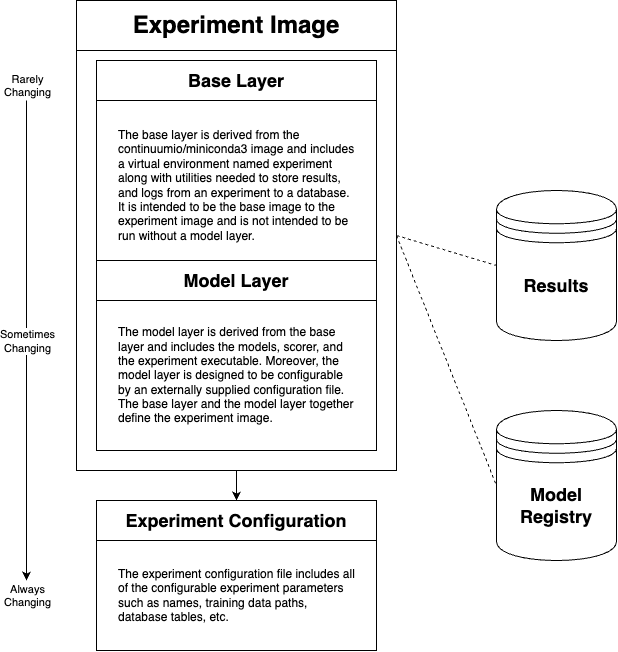

The diagram above was exported from draw.io. Its source (the exported page's mxGraphModel, read from the mxfile embedded in the PNG):
<mxGraphModel dx="998" dy="678" grid="1" gridSize="10" guides="1" tooltips="1" connect="1" arrows="1" fold="1" page="1" pageScale="1" pageWidth="850" pageHeight="1100" background="#ffffff" math="0" shadow="0">
  <root>
    <mxCell id="0" />
    <mxCell id="1" parent="0" />
    <mxCell id="F_B7ZL1ll7IYntP7bItt-32" value="Base Layer" style="swimlane;whiteSpace=wrap;html=1;startSize=40;fontSize=18;align=center;labelBackgroundColor=default;" parent="1" vertex="1">
      <mxGeometry x="140" y="260" width="280" height="200" as="geometry" />
    </mxCell>
    <mxCell id="F_B7ZL1ll7IYntP7bItt-47" value="" style="edgeStyle=orthogonalEdgeStyle;rounded=0;orthogonalLoop=1;jettySize=auto;html=1;exitX=0.5;exitY=1;exitDx=0;exitDy=0;" parent="1" source="F_B7ZL1ll7IYntP7bItt-50" target="F_B7ZL1ll7IYntP7bItt-45" edge="1">
      <mxGeometry relative="1" as="geometry" />
    </mxCell>
    <mxCell id="F_B7ZL1ll7IYntP7bItt-45" value="&lt;span style=&quot;font-size: 18px;&quot;&gt;Experiment Configuration&lt;/span&gt;" style="swimlane;whiteSpace=wrap;html=1;startSize=40;labelBackgroundColor=default;" parent="1" vertex="1">
      <mxGeometry x="140" y="700" width="280" height="150" as="geometry" />
    </mxCell>
    <mxCell id="F_B7ZL1ll7IYntP7bItt-49" value="The experiment configuration file includes all of the configurable experiment parameters such as names, training data paths, database tables, etc.&amp;nbsp;" style="text;html=1;align=left;verticalAlign=middle;whiteSpace=wrap;rounded=0;labelBackgroundColor=default;" parent="F_B7ZL1ll7IYntP7bItt-45" vertex="1">
      <mxGeometry x="20" y="40" width="240" height="110" as="geometry" />
    </mxCell>
    <mxCell id="F_B7ZL1ll7IYntP7bItt-50" value="&lt;font style=&quot;font-size: 24px;&quot;&gt;Experiment Image&lt;/font&gt;" style="swimlane;whiteSpace=wrap;html=1;startSize=50;" parent="1" vertex="1">
      <mxGeometry x="120" y="200" width="320" height="470" as="geometry" />
    </mxCell>
    <mxCell id="F_B7ZL1ll7IYntP7bItt-34" value="&lt;font style=&quot;font-size: 18px;&quot;&gt;Model Layer&lt;/font&gt;" style="swimlane;whiteSpace=wrap;html=1;startSize=40;labelBackgroundColor=default;" parent="F_B7ZL1ll7IYntP7bItt-50" vertex="1">
      <mxGeometry x="20" y="260" width="280" height="190" as="geometry" />
    </mxCell>
    <mxCell id="F_B7ZL1ll7IYntP7bItt-36" value="The model layer is derived from the base layer and includes the models, scorer, and the experiment executable. Moreover, the model layer is designed to be configurable by an externally supplied configuration file. The base layer and the model layer together define the experiment image." style="text;html=1;align=left;verticalAlign=middle;whiteSpace=wrap;rounded=0;labelBackgroundColor=default;" parent="F_B7ZL1ll7IYntP7bItt-34" vertex="1">
      <mxGeometry x="20" y="40" width="240" height="150" as="geometry" />
    </mxCell>
    <mxCell id="F_B7ZL1ll7IYntP7bItt-33" value="&lt;div&gt;&lt;span style=&quot;&quot;&gt;The base layer is derived from the continuumio/miniconda3 image and&amp;nbsp;&lt;/span&gt;&lt;span style=&quot;&quot;&gt;includes a virtual environment named experiment along with utilities needed to store results, and logs from an experiment to a database. It is intended to be the base image to the experiment image and is not intended to be run without a model layer.&lt;/span&gt;&lt;/div&gt;" style="text;html=1;align=left;verticalAlign=middle;whiteSpace=wrap;rounded=0;labelBackgroundColor=default;" parent="F_B7ZL1ll7IYntP7bItt-50" vertex="1">
      <mxGeometry x="40" y="110" width="240" height="150" as="geometry" />
    </mxCell>
    <mxCell id="F_B7ZL1ll7IYntP7bItt-56" value="" style="endArrow=classic;html=1;rounded=0;" parent="1" edge="1">
      <mxGeometry relative="1" as="geometry">
        <mxPoint x="70" y="300" as="sourcePoint" />
        <mxPoint x="70" y="780" as="targetPoint" />
      </mxGeometry>
    </mxCell>
    <mxCell id="F_B7ZL1ll7IYntP7bItt-57" value="Sometimes&lt;div&gt;Changing&lt;/div&gt;" style="edgeLabel;resizable=0;html=1;;align=center;verticalAlign=middle;" parent="F_B7ZL1ll7IYntP7bItt-56" connectable="0" vertex="1">
      <mxGeometry relative="1" as="geometry">
        <mxPoint as="offset" />
      </mxGeometry>
    </mxCell>
    <mxCell id="F_B7ZL1ll7IYntP7bItt-58" value="Rarely&lt;div&gt;Changing&lt;/div&gt;" style="edgeLabel;resizable=0;html=1;;align=center;verticalAlign=bottom;" parent="F_B7ZL1ll7IYntP7bItt-56" connectable="0" vertex="1">
      <mxGeometry x="-1" relative="1" as="geometry">
        <mxPoint as="offset" />
      </mxGeometry>
    </mxCell>
    <mxCell id="F_B7ZL1ll7IYntP7bItt-59" value="Always&lt;div&gt;Changing&lt;/div&gt;" style="edgeLabel;resizable=0;html=1;;align=center;verticalAlign=bottom;" parent="F_B7ZL1ll7IYntP7bItt-56" connectable="0" vertex="1">
      <mxGeometry x="1" relative="1" as="geometry">
        <mxPoint y="30" as="offset" />
      </mxGeometry>
    </mxCell>
    <mxCell id="x6d0dntDNhP9VpKKzTVk-2" value="" style="shape=datastore;whiteSpace=wrap;html=1;" vertex="1" parent="1">
      <mxGeometry x="540" y="390" width="120" height="150" as="geometry" />
    </mxCell>
    <mxCell id="x6d0dntDNhP9VpKKzTVk-4" value="&lt;b&gt;&lt;font style=&quot;font-size: 18px;&quot;&gt;Results&lt;/font&gt;&lt;/b&gt;" style="text;html=1;align=center;verticalAlign=middle;whiteSpace=wrap;rounded=0;" vertex="1" parent="1">
      <mxGeometry x="570" y="470" width="60" height="30" as="geometry" />
    </mxCell>
    <mxCell id="x6d0dntDNhP9VpKKzTVk-6" value="" style="shape=datastore;whiteSpace=wrap;html=1;" vertex="1" parent="1">
      <mxGeometry x="540" y="610" width="120" height="150" as="geometry" />
    </mxCell>
    <mxCell id="x6d0dntDNhP9VpKKzTVk-5" value="&lt;b&gt;&lt;font style=&quot;font-size: 18px;&quot;&gt;Model&lt;/font&gt;&lt;/b&gt;&lt;div&gt;&lt;b&gt;&lt;font style=&quot;font-size: 18px;&quot;&gt;&lt;font style=&quot;&quot;&gt;Regi&lt;/font&gt;&lt;font style=&quot;&quot;&gt;stry&lt;/font&gt;&lt;/font&gt;&lt;/b&gt;&lt;/div&gt;" style="text;html=1;align=center;verticalAlign=middle;whiteSpace=wrap;rounded=0;" vertex="1" parent="1">
      <mxGeometry x="570" y="690" width="60" height="30" as="geometry" />
    </mxCell>
    <mxCell id="x6d0dntDNhP9VpKKzTVk-15" value="" style="endArrow=none;dashed=1;html=1;rounded=0;entryX=0;entryY=0.5;entryDx=0;entryDy=0;exitX=1;exitY=0.5;exitDx=0;exitDy=0;" edge="1" parent="1" source="F_B7ZL1ll7IYntP7bItt-50" target="x6d0dntDNhP9VpKKzTVk-2">
      <mxGeometry width="50" height="50" relative="1" as="geometry">
        <mxPoint x="440" y="480" as="sourcePoint" />
        <mxPoint x="490" y="430" as="targetPoint" />
      </mxGeometry>
    </mxCell>
    <mxCell id="x6d0dntDNhP9VpKKzTVk-17" value="" style="endArrow=none;dashed=1;html=1;rounded=0;entryX=0;entryY=0.5;entryDx=0;entryDy=0;exitX=1;exitY=0.5;exitDx=0;exitDy=0;" edge="1" parent="1" source="F_B7ZL1ll7IYntP7bItt-50" target="x6d0dntDNhP9VpKKzTVk-6">
      <mxGeometry width="50" height="50" relative="1" as="geometry">
        <mxPoint x="440" y="480" as="sourcePoint" />
        <mxPoint x="490" y="430" as="targetPoint" />
      </mxGeometry>
    </mxCell>
  </root>
</mxGraphModel>